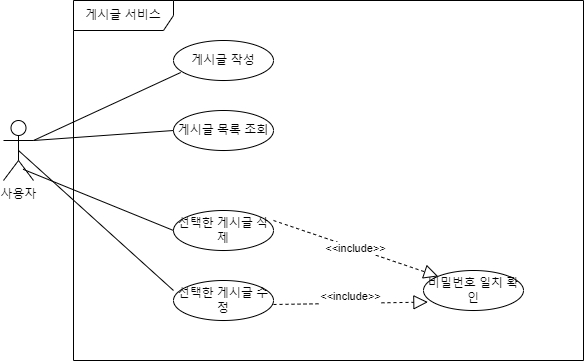

The diagram above was exported from draw.io. Its source (the exported page's mxGraphModel, read from the mxfile embedded in the PNG):
<mxGraphModel dx="1050" dy="621" grid="1" gridSize="10" guides="1" tooltips="1" connect="1" arrows="1" fold="1" page="1" pageScale="1" pageWidth="827" pageHeight="1169" math="0" shadow="0">
  <root>
    <mxCell id="0" />
    <mxCell id="1" parent="0" />
    <mxCell id="AficWGPzd1afPrE10DW0-9" value="게시글 서비스" style="shape=umlFrame;whiteSpace=wrap;html=1;pointerEvents=0;width=100;height=30;" parent="1" vertex="1">
      <mxGeometry x="170" y="100" width="510" height="360" as="geometry" />
    </mxCell>
    <mxCell id="AficWGPzd1afPrE10DW0-10" value="사용자" style="shape=umlActor;verticalLabelPosition=bottom;verticalAlign=top;html=1;" parent="1" vertex="1">
      <mxGeometry x="100" y="220" width="30" height="60" as="geometry" />
    </mxCell>
    <mxCell id="AficWGPzd1afPrE10DW0-15" value="게시글 작성" style="ellipse;whiteSpace=wrap;html=1;" parent="1" vertex="1">
      <mxGeometry x="270" y="140" width="100" height="40" as="geometry" />
    </mxCell>
    <mxCell id="AficWGPzd1afPrE10DW0-17" value="게시글 목록 조회&lt;br&gt;" style="ellipse;whiteSpace=wrap;html=1;" parent="1" vertex="1">
      <mxGeometry x="270" y="210" width="100" height="40" as="geometry" />
    </mxCell>
    <mxCell id="AficWGPzd1afPrE10DW0-18" value="선택한 게시글 수정&lt;br&gt;" style="ellipse;whiteSpace=wrap;html=1;" parent="1" vertex="1">
      <mxGeometry x="270" y="380" width="100" height="40" as="geometry" />
    </mxCell>
    <mxCell id="AficWGPzd1afPrE10DW0-19" value="선택한 게시글 삭제" style="ellipse;whiteSpace=wrap;html=1;" parent="1" vertex="1">
      <mxGeometry x="270" y="310" width="100" height="40" as="geometry" />
    </mxCell>
    <mxCell id="289_e4QmllvAAO-5xcBV-1" value="비밀번호 일치 확인" style="ellipse;whiteSpace=wrap;html=1;" vertex="1" parent="1">
      <mxGeometry x="520" y="370" width="100" height="40" as="geometry" />
    </mxCell>
    <mxCell id="289_e4QmllvAAO-5xcBV-2" value="" style="endArrow=none;html=1;rounded=0;entryX=0.072;entryY=0.8;entryDx=0;entryDy=0;entryPerimeter=0;exitX=1;exitY=0.3333333333333333;exitDx=0;exitDy=0;exitPerimeter=0;" edge="1" parent="1" source="AficWGPzd1afPrE10DW0-10" target="AficWGPzd1afPrE10DW0-15">
      <mxGeometry width="50" height="50" relative="1" as="geometry">
        <mxPoint x="130" y="220" as="sourcePoint" />
        <mxPoint x="180" y="170" as="targetPoint" />
      </mxGeometry>
    </mxCell>
    <mxCell id="289_e4QmllvAAO-5xcBV-3" value="" style="endArrow=none;html=1;rounded=0;entryX=0;entryY=0.5;entryDx=0;entryDy=0;exitX=1;exitY=0.3333333333333333;exitDx=0;exitDy=0;exitPerimeter=0;" edge="1" parent="1" source="AficWGPzd1afPrE10DW0-10" target="AficWGPzd1afPrE10DW0-17">
      <mxGeometry width="50" height="50" relative="1" as="geometry">
        <mxPoint x="140" y="250" as="sourcePoint" />
        <mxPoint x="287" y="182" as="targetPoint" />
      </mxGeometry>
    </mxCell>
    <mxCell id="289_e4QmllvAAO-5xcBV-4" value="" style="endArrow=none;html=1;rounded=0;entryX=0;entryY=0.5;entryDx=0;entryDy=0;exitX=0.653;exitY=0.813;exitDx=0;exitDy=0;exitPerimeter=0;" edge="1" parent="1" source="AficWGPzd1afPrE10DW0-10" target="AficWGPzd1afPrE10DW0-19">
      <mxGeometry width="50" height="50" relative="1" as="geometry">
        <mxPoint x="140" y="250" as="sourcePoint" />
        <mxPoint x="280" y="240" as="targetPoint" />
      </mxGeometry>
    </mxCell>
    <mxCell id="289_e4QmllvAAO-5xcBV-5" value="" style="endArrow=none;html=1;rounded=0;entryX=0;entryY=0.25;entryDx=0;entryDy=0;exitX=0.5;exitY=0.5;exitDx=0;exitDy=0;exitPerimeter=0;entryPerimeter=0;" edge="1" parent="1" source="AficWGPzd1afPrE10DW0-10" target="AficWGPzd1afPrE10DW0-18">
      <mxGeometry width="50" height="50" relative="1" as="geometry">
        <mxPoint x="120" y="310" as="sourcePoint" />
        <mxPoint x="270" y="371" as="targetPoint" />
      </mxGeometry>
    </mxCell>
    <mxCell id="289_e4QmllvAAO-5xcBV-6" value="&amp;lt;&amp;lt;include&amp;gt;&amp;gt;" style="endArrow=block;dashed=1;endFill=0;endSize=12;html=1;rounded=0;entryX=0;entryY=0;entryDx=0;entryDy=0;" edge="1" parent="1" target="289_e4QmllvAAO-5xcBV-1">
      <mxGeometry width="160" relative="1" as="geometry">
        <mxPoint x="370" y="320" as="sourcePoint" />
        <mxPoint x="530" y="320" as="targetPoint" />
      </mxGeometry>
    </mxCell>
    <mxCell id="289_e4QmllvAAO-5xcBV-7" value="&#10;&lt;span style=&quot;color: rgb(0, 0, 0); font-family: Helvetica; font-size: 11px; font-style: normal; font-variant-ligatures: normal; font-variant-caps: normal; font-weight: 400; letter-spacing: normal; orphans: 2; text-align: center; text-indent: 0px; text-transform: none; widows: 2; word-spacing: 0px; -webkit-text-stroke-width: 0px; background-color: rgb(255, 255, 255); text-decoration-thickness: initial; text-decoration-style: initial; text-decoration-color: initial; float: none; display: inline !important;&quot;&gt;&amp;lt;&amp;lt;include&amp;gt;&amp;gt;&lt;/span&gt;&#10;&#10;" style="endArrow=block;dashed=1;endFill=0;endSize=12;html=1;rounded=0;entryX=0.044;entryY=0.79;entryDx=0;entryDy=0;entryPerimeter=0;" edge="1" parent="1" target="289_e4QmllvAAO-5xcBV-1">
      <mxGeometry width="160" relative="1" as="geometry">
        <mxPoint x="370" y="404" as="sourcePoint" />
        <mxPoint x="535" y="460" as="targetPoint" />
      </mxGeometry>
    </mxCell>
  </root>
</mxGraphModel>